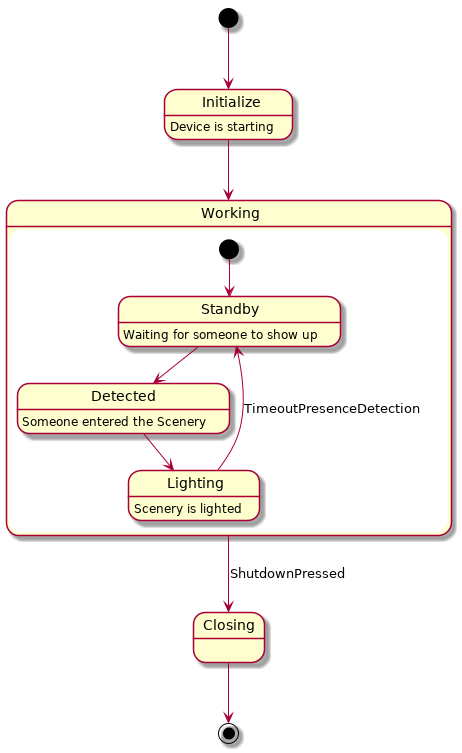

The diagram above was rendered by PlantUML. Its source (embedded in the PNG):
@startuml

[*] --> Initialize
Initialize --> Working
state Working {
  [*] --> Standby
  Standby --> Detected
  Detected --> Lighting
  Lighting --> Standby : TimeoutPresenceDetection

}
Working --> Closing : ShutdownPressed
Closing --> [*]

Initialize : Device is starting
Standby : Waiting for someone to show up
Detected : Someone entered the Scenery
Lighting : Scenery is lighted 


@enduml